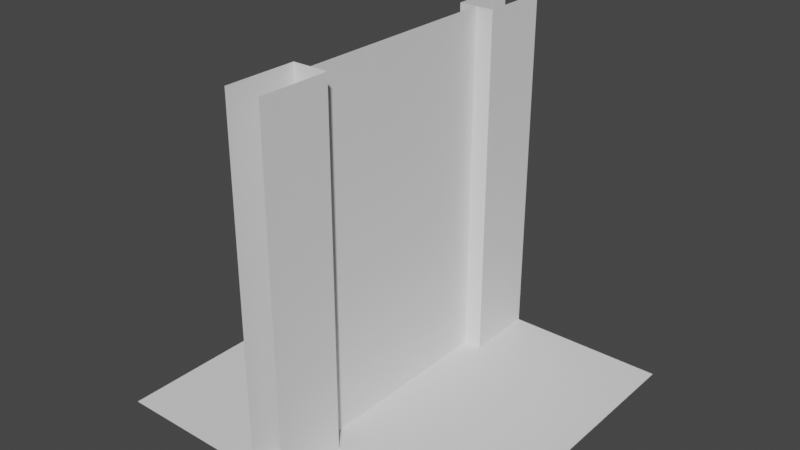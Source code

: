 # Source: dungeon-parts.blend  (saved by Blender 2.82.7; exported with 4.5.12 LTS)
import bpy
from mathutils import Matrix  # noqa: F401  (used for matrix-valued properties, if any)

bpy.ops.wm.read_factory_settings(use_empty=True)
scene = bpy.context.scene
scene.name = 'Scene'

# ---- world
world_world = bpy.data.worlds.new('World'); scene.world = world_world
world_world.use_nodes = True; world_world.node_tree.nodes.clear()
_N = world_world.node_tree.nodes; _L = world_world.node_tree.links
n0 = _N.new('ShaderNodeOutputWorld'); n0.name = 'World Output'; n0.location = (300, 300)
n1 = _N.new('ShaderNodeBackground'); n1.name = 'Background'; n1.location = (10, 300)
n1.inputs[0].default_value = (0.05088, 0.05088, 0.05088, 1.0)
_L.new(n1.outputs[0], n0.inputs[0])
n0.is_active_output = True
world_world.color = (0.05088, 0.05088, 0.05088)
world_world.use_sun_shadow = False
world_world.sun_shadow_jitter_overblur = 0.0

# ---- meshes
me_plane = bpy.data.meshes.new('Plane')
me_plane.from_pydata([(-0.5, -0.5, -0.5), (0.5, -0.5, -0.5), (-0.5, 0.5, -0.5), (0.5, 0.5, -0.5)], [], [(0, 1, 3, 2)])
_uv = me_plane.uv_layers.new(name='UVMap')
_uv.uv.foreach_set('vector', [0.9999, 0.9999, 0.0001001, 0.9999, 9.998e-05, 0.0001001, 0.9999, 9.998e-05])
me_plane.use_remesh_fix_poles = True
me_plane.use_remesh_preserve_attributes = False
me_plane.use_mirror_vertex_groups = False
me_plane.update()
me_plane_003 = bpy.data.meshes.new('Plane.003')
me_plane_003.from_pydata([(-0.05001, -0.5006, -0.5), (-0.05001, -0.5006, 0.5), (-0.05001, -0.3006, -0.5), (-0.05001, -0.3006, 0.5), (0.04999, -0.5006, -0.5), (0.04999, -0.5006, 0.5), (0.04999, -0.3006, -0.5), (0.04999, -0.3006, 0.5), (-0.05001, 0.2994, -0.5), (-0.05001, 0.2994, 0.5), (-0.05001, 0.4994, -0.5), (-0.05001, 0.4994, 0.5), (0.04999, 0.2994, -0.5), (0.04999, 0.2994, 0.5), (0.04999, 0.4994, -0.5), (0.04999, 0.4994, 0.5)], [], [(0, 1, 3, 2), (2, 3, 7, 6), (6, 7, 5, 4), (8, 9, 11, 10), (14, 15, 13, 12), (12, 13, 9, 8)])
_uv = me_plane_003.uv_layers.new(name='UVMap')
_uv.uv.foreach_set('vector', [1.0, -1.699e-05, 1.0, 0.9999, 0.8002, 0.9999, 0.8002, -1.699e-05, 0.8002, -4.292e-05, 0.8002, 0.9999, 0.7002, 0.9999, 0.7002, -4.303e-05, 0.7002, -1.703e-05, 0.7002, 0.9999, 0.5002, 0.9999, 0.5002, -1.709e-05, 0.2002, -1.717e-05, 0.2002, 0.9999, 0.0002287, 0.9999, 0.0002288, -1.711e-05, 0.5002, -1.709e-05, 0.5002, 0.9999, 0.3002, 0.9999, 0.3002, -1.709e-05, 0.3002, -4.303e-05, 0.3002, 0.9999, 0.2002, 0.9999, 0.2002, -4.315e-05])
me_plane_003.use_remesh_fix_poles = True
me_plane_003.use_remesh_preserve_attributes = False
me_plane_003.use_mirror_vertex_groups = False
me_plane_003.update()
me_plane_004 = bpy.data.meshes.new('Plane.004')
me_plane_004.from_pydata([(2.98e-08, -0.3006, 0.5), (0.0, -0.3006, -0.5), (2.98e-08, 0.2994, 0.5), (0.0, 0.2994, -0.5)], [], [(0, 1, 3, 2)])
_uv = me_plane_004.uv_layers.new(name='UVMap')
_uv.uv.foreach_set('vector', [0.9999, 0.9999, 0.0001001, 0.9999, 9.998e-05, 0.0001001, 0.9999, 9.998e-05])
me_plane_004.use_remesh_fix_poles = True
me_plane_004.use_remesh_preserve_attributes = False
me_plane_004.use_mirror_vertex_groups = False
me_plane_004.update()

# ---- objects
ob_floor = bpy.data.objects.new('Floor', me_plane)
ob_archway = bpy.data.objects.new('Archway', me_plane_003)
ob_door = bpy.data.objects.new('Door', me_plane_004)

# ---- transforms, parenting, visibility, modifiers, constraints
ob_floor.location = (0.0, 0.0, 0.0)
ob_floor.lineart.crease_threshold = 0.0
ob_archway.location = (0.0, 0.0, 0.0)
ob_archway.lineart.crease_threshold = 0.0
ob_door.location = (0.0, 0.0, 0.0)
ob_door.lineart.crease_threshold = 0.0

# ---- collection membership
scene.collection.objects.link(ob_floor)
scene.collection.objects.link(ob_archway)
scene.collection.objects.link(ob_door)

# ---- scene / render settings (as saved in the file)
scene.frame_start = 1; scene.frame_end = 250; scene.frame_set(1)
scene.render.engine = 'BLENDER_EEVEE_NEXT'
scene.cycles.use_denoising = False
scene.cycles.samples = 128
scene.cycles.sampling_pattern = 'TABULATED_SOBOL'
scene.cycles.use_adaptive_sampling = False
scene.cycles.use_light_tree = False
scene.view_settings.view_transform = 'Filmic'
bpy.context.view_layer.update()

# ---- added for rendering (the .blend has no active camera and no usable light): camera, sun
cam_auto = bpy.data.cameras.new('AutoCamera')
cam_auto.lens = 50.0
cam_auto.sensor_width = 36.0
cam_auto.clip_end = 1000.0
ob_auto_camera = bpy.data.objects.new('AutoCamera', cam_auto)
scene.collection.objects.link(ob_auto_camera)
ob_auto_camera.location = (1.60285, -1.92372, 1.28228)
ob_auto_camera.rotation_euler = (1.09748, -7.21219e-08, 0.694738)
scene.camera = ob_auto_camera
light_auto_sun = bpy.data.lights.new('AutoSun', 'SUN')
light_auto_sun.energy = 3.0
light_auto_sun.angle = 0.0523599
ob_auto_sun = bpy.data.objects.new('AutoSun', light_auto_sun)
scene.collection.objects.link(ob_auto_sun)
ob_auto_sun.rotation_euler = (0.872665, 0.174533, 0.523599)
bpy.context.view_layer.update()
